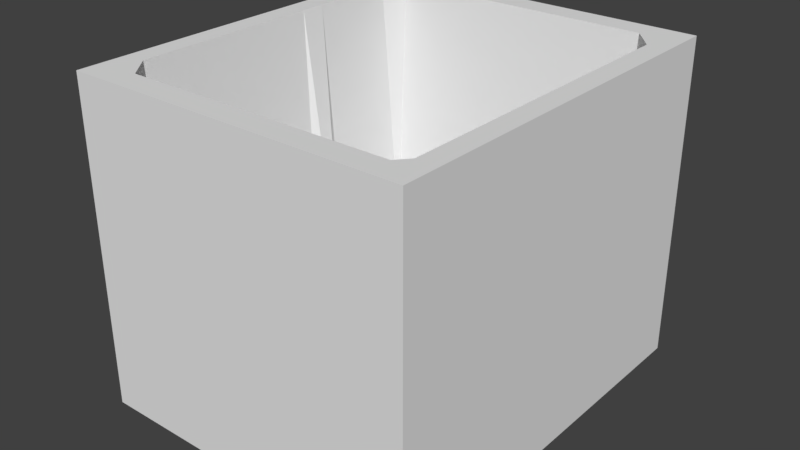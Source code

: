 # Source: Map.blend  (saved by Blender 2.78.0; exported with 4.5.12 LTS)
import bpy
from mathutils import Matrix  # noqa: F401  (used for matrix-valued properties, if any)

bpy.ops.wm.read_factory_settings(use_empty=True)
scene = bpy.context.scene
scene.name = 'Scene'

# ---- collections
col_collection_1 = bpy.data.collections.new('Collection 1'); scene.collection.children.link(col_collection_1)

# ---- materials (node trees are filled in below, after node groups)
mat_material = bpy.data.materials.new('Material')
mat_material.alpha_threshold = 0.0
mat_material.use_transparent_shadow = False
mat_material.roughness = 0.5
mat_material.line_color = (0.0, 0.0, 0.0, 1.0)

# ---- material node trees

# ---- world
world_world = bpy.data.worlds.new('World'); scene.world = world_world
world_world.color = (0.05088, 0.05088, 0.05088)
world_world.use_sun_shadow = False
world_world.sun_shadow_jitter_overblur = 0.0
world_world.cycles.sampling_method = 'MANUAL'

# ---- meshes
me_cube = bpy.data.meshes.new('Cube')
me_cube.from_pydata([(1.0, 1.0, -1.0), (1.0, -1.0, -1.0), (-1.0, -1.0, -1.0), (-1.0, 1.0, -1.0), (1.0, 1.0, 10.35), (1.0, -1.0, 10.35), (-1.0, -1.0, 10.35), (-1.0, 1.0, 10.35), (1.0, -6.557e-07, 10.35), (2.384e-07, 1.0, 10.35), (-5.364e-07, -1.0, 10.35), (-1.0, 1.788e-07, 10.35), (-1.49e-07, -2.384e-07, 1.0), (1.0, -0.5, 10.35), (-0.5, 1.0, 10.35), (-0.5, -1.0, 10.35), (-1.0, 0.5, 10.35), (1.0, 0.5, 10.35), (0.5, 1.0, 10.35), (0.5, -1.0, 10.35), (-1.0, -0.5, 10.35), (-3.427e-07, -0.5, 1.0), (4.47e-08, 0.5, 1.0), (0.5, -4.47e-07, 4.09), (-0.5, -2.98e-08, 1.0), (-0.5, 0.5, 1.0), (0.5, 0.5, 1.0), (0.5, -0.5, 1.0), (-0.5, -0.5, 1.0), (1.0, -0.75, 10.35), (-0.75, 1.0, 10.35), (-0.75, -1.0, 10.35), (-1.0, 0.75, 10.35), (1.0, 0.25, 10.35), (0.25, 1.0, 10.35), (0.25, -1.0, 10.35), (-1.0, -0.25, 10.35), (-4.396e-07, -0.75, 1.0), (-5.215e-08, 0.25, 1.0), (0.75, -5.513e-07, 1.0), (-0.25, -1.341e-07, 4.786), (1.0, -0.25, 10.35), (-0.25, 1.0, 10.35), (-0.25, -1.0, 10.35), (-1.0, 0.25, 10.35), (1.0, 0.75, 10.35), (0.75, 1.0, 10.35), (0.75, -1.0, 10.35), (-1.0, -0.75, 10.35), (-2.459e-07, -0.25, 1.0), (1.416e-07, 0.75, 1.0), (0.25, -3.427e-07, 4.09), (-0.75, 7.451e-08, 1.0), (-0.5, 0.25, 4.787), (-0.5, 0.75, 1.0), (-0.25, 0.5, 1.0), (-0.75, 0.5, 1.0), (0.5, 0.25, 4.09), (0.5, 0.75, 1.0), (0.75, 0.5, 1.0), (0.25, 0.5, 1.0), (0.5, -0.75, 1.0), (0.5, -0.25, 1.0), (0.75, -0.5, 1.0), (0.25, -0.5, 1.0), (-0.5, -0.75, 1.0), (-0.5, -0.25, 1.0), (-0.25, -0.5, 1.0), (-0.75, -0.5, 1.0), (-0.75, -0.25, 1.0), (-0.25, -0.25, 4.786), (-0.25, -0.75, 1.0), (0.25, -0.25, 1.0), (0.75, -0.25, 1.0), (0.75, -0.75, 1.0), (0.25, 0.75, 1.0), (0.75, 0.75, 1.0), (0.75, 0.25, 1.0), (-0.75, 0.75, 1.0), (-0.25, 0.75, 1.0), (-0.25, 0.25, 4.787), (-0.75, 0.25, 4.787), (0.25, 0.25, 3.109), (0.25, -0.75, 1.0), (-0.75, -0.75, 1.0), (1.0, -0.875, 10.35), (-0.875, 1.0, 10.35), (-0.875, -1.0, 10.35), (-1.0, 0.875, 10.35), (1.0, 0.125, 10.35), (0.125, 1.0, 10.35), (0.125, -1.0, 10.35), (-1.0, -0.125, 10.35), (-4.88e-07, -0.875, 10.35), (-1.006e-07, 0.125, 1.0), (0.875, -6.035e-07, 10.35), (-0.125, -1.863e-07, 1.816), (1.0, -0.375, 10.35), (-0.375, 1.0, 10.35), (-0.375, -1.0, 10.35), (-1.0, 0.375, 10.35), (1.0, 0.625, 10.35), (0.625, 1.0, 10.35), (0.625, -1.0, 10.35), (-1.0, -0.625, 10.35), (-2.943e-07, -0.375, 1.0), (9.313e-08, 0.625, 1.0), (0.375, 0.02953, 3.034), (-0.625, 2.235e-08, 1.0), (-0.5, 0.125, 1.0), (-0.5, 0.625, 1.0), (-0.125, 0.5, 1.0), (-0.625, 0.5, 1.0), (0.5, 0.125, 4.09), (0.5, 0.625, 1.0), (0.875, 0.5, 10.35), (0.375, 0.5, 1.0), (0.5, -0.875, 10.35), (0.5, -0.375, 1.0), (0.875, -0.5, 10.35), (0.375, -0.5, 1.0), (-0.5, -0.875, 10.35), (-0.5, -0.375, 1.0), (-0.125, -0.5, 1.0), (-0.625, -0.5, 1.0), (1.0, -0.625, 10.35), (-0.625, 1.0, 10.35), (-0.625, -1.0, 10.35), (-1.0, 0.625, 10.35), (1.0, 0.375, 10.35), (0.375, 1.0, 10.35), (0.375, -1.0, 10.35), (-1.0, -0.375, 10.35), (-3.912e-07, -0.625, 1.0), (-3.725e-09, 0.375, 1.0), (0.625, -4.992e-07, 1.0), (-0.375, -8.196e-08, 1.0), (1.0, -0.125, 10.35), (-0.125, 1.0, 10.35), (-0.125, -1.0, 10.35), (-1.0, 0.125, 10.35), (1.0, 0.875, 10.35), (0.875, 1.0, 10.35), (0.875, -1.0, 10.35), (-1.0, -0.875, 10.35), (-1.974e-07, -0.125, 1.0), (1.9e-07, 0.875, 10.35), (0.125, -2.906e-07, 1.0), (-0.875, 1.267e-07, 10.35), (-0.5, 0.375, 1.0), (-0.5, 0.875, 10.35), (-0.375, 0.5, 1.0), (-0.875, 0.5, 10.35), (0.5, 0.375, 4.1), (0.5, 0.875, 10.35), (0.625, 0.5, 1.0), (0.125, 0.5, 1.0), (0.5, -0.625, 1.0), (0.5, -0.125, 4.09), (0.625, -0.5, 1.0), (0.125, -0.5, 1.0), (-0.5, -0.625, 1.0), (-0.5, -0.125, 1.0), (-0.375, -0.5, 1.0), (-0.875, -0.5, 10.35), (-0.75, -0.375, 1.0), (-0.75, -0.125, 1.0), (-0.625, -0.25, 1.0), (-0.875, -0.25, 10.35), (-0.25, -0.375, 1.0), (-0.25, -0.125, 4.786), (-0.125, -0.25, 1.0), (-0.375, -0.25, 1.0), (-0.25, -0.875, 10.35), (-0.25, -0.625, 1.0), (-0.125, -0.75, 1.0), (-0.375, -0.75, 1.0), (0.25, -0.375, 1.0), (0.25, -0.125, 4.09), (0.375, -0.25, 1.0), (0.125, -0.25, 1.0), (0.75, -0.375, 1.0), (0.75, -0.125, 1.0), (0.875, -0.25, 10.35), (0.625, -0.25, 1.0), (0.75, -0.875, 10.35), (0.75, -0.625, 1.0), (0.875, -0.75, 10.35), (0.625, -0.75, 1.0), (0.25, 0.625, 1.0), (0.25, 0.875, 10.35), (0.375, 0.75, 1.0), (0.125, 0.75, 1.0), (0.75, 0.625, 1.0), (0.75, 0.875, 10.35), (0.875, 0.75, 10.35), (0.625, 0.75, 1.0), (0.75, 0.125, 1.0), (0.75, 0.375, 1.0), (0.875, 0.25, 10.35), (0.625, 0.25, 1.0), (-0.75, 0.625, 1.0), (-0.75, 0.875, 10.35), (-0.625, 0.75, 1.0), (-0.875, 0.75, 10.35), (-0.25, 0.625, 1.0), (-0.25, 0.875, 10.35), (-0.125, 0.75, 1.0), (-0.375, 0.75, 1.0), (-0.25, 0.125, 4.786), (-0.25, 0.375, 1.0), (-0.125, 0.25, 1.816), (-0.375, 0.25, 4.787), (-0.75, 0.125, 1.0), (-0.75, 0.375, 1.0), (-0.625, 0.25, 4.787), (-0.875, 0.25, 10.35), (0.25, 0.125, 3.109), (0.25, 0.375, 4.1), (0.375, 0.25, 3.071), (0.125, 0.25, 1.0), (0.25, -0.875, 10.35), (0.25, -0.625, 1.0), (0.375, -0.75, 1.0), (0.125, -0.75, 1.0), (-0.75, -0.875, 10.35), (-0.75, -0.625, 1.0), (-0.625, -0.75, 1.0), (-0.875, -0.75, 10.35), (-0.875, -0.625, 10.35), (-0.625, -0.625, 1.0), (-0.625, -0.875, 10.35), (0.125, -0.625, 1.0), (0.375, -0.625, 1.0), (0.375, -0.875, 10.35), (0.125, 0.375, 1.0), (0.375, 0.375, 4.1), (0.375, 0.1609, 3.025), (-0.875, 0.375, 10.35), (-0.625, 0.375, 1.0), (-0.625, 0.125, 1.0), (-0.375, 0.375, 1.0), (-0.125, 0.375, 1.0), (-0.125, 0.125, 1.816), (-0.375, 0.875, 10.35), (-0.125, 0.875, 10.35), (-0.125, 0.625, 1.0), (-0.875, 0.875, 10.35), (-0.625, 0.875, 10.35), (-0.625, 0.625, 1.0), (0.625, 0.375, 1.0), (0.875, 0.375, 10.35), (0.875, 0.125, 10.35), (0.625, 0.875, 10.35), (0.875, 0.875, 10.35), (0.875, 0.625, 10.35), (0.125, 0.875, 10.35), (0.375, 0.875, 10.35), (0.375, 0.625, 1.0), (0.625, -0.625, 1.0), (0.875, -0.625, 10.35), (0.875, -0.875, 10.35), (0.625, -0.125, 1.0), (0.875, -0.125, 10.35), (0.875, -0.375, 10.35), (0.125, -0.125, 1.0), (0.375, -0.4565, 0.9736), (0.375, -0.375, 1.0), (-0.375, -0.625, 1.0), (-0.125, -0.625, 1.0), (-0.125, -0.875, 10.35), (-0.375, -0.125, 1.0), (-0.125, -0.125, 1.816), (-0.125, -0.375, 1.0), (-0.875, -0.125, 10.35), (-0.625, -0.125, 1.0), (-0.625, -0.375, 1.0), (-0.875, -0.375, 10.35), (-0.375, -0.375, 1.0), (-0.375, -0.875, 10.35), (0.125, -0.375, 1.0), (0.625, -0.375, 1.0), (0.625, -0.875, 10.35), (0.125, 0.625, 1.0), (0.625, 0.625, 1.0), (0.625, 0.125, 1.0), (-0.875, 0.625, 10.35), (-0.375, 0.625, 1.0), (-0.375, 0.125, 1.0), (-0.875, 0.125, 10.35), (0.125, 0.125, 1.0), (0.125, -0.875, 10.35), (-0.875, -0.875, 10.35), (1.0, -0.9375, 10.35), (-0.9375, 1.0, 10.35), (-0.9375, -1.0, 10.35), (-1.0, 0.9375, 10.35), (1.0, 0.0625, 10.35), (0.0625, 1.0, 10.35), (0.0625, -1.0, 10.35), (-1.0, -0.0625, 10.35), (-5.122e-07, -0.9375, 10.35), (0.9375, -6.296e-07, 10.35), (1.0, -0.4375, 10.35), (-0.4375, 1.0, 10.35), (-0.4375, -1.0, 10.35), (-1.0, 0.4375, 10.35), (1.0, 0.5625, 10.35), (0.5625, 1.0, 10.35), (0.5625, -1.0, 10.35), (-1.0, -0.5625, 10.35), (0.9375, 0.5, 10.35), (0.5, -0.9375, 10.35), (0.9375, -0.5, 10.35), (-0.5, -0.9375, 10.35), (1.0, -0.6875, 10.35), (-0.6875, 1.0, 10.35), (-0.6875, -1.0, 10.35), (-1.0, 0.6875, 10.35), (1.0, 0.3125, 10.35), (0.3125, 1.0, 10.35), (0.3125, -1.0, 10.35), (-1.0, -0.3125, 10.35), (1.0, -0.1875, 10.35), (-0.1875, 1.0, 10.35), (-0.1875, -1.0, 10.35), (-1.0, 0.1875, 10.35), (1.0, 0.8125, 10.35), (0.8125, 1.0, 10.35), (0.8125, -1.0, 10.35), (-1.0, -0.8125, 10.35), (-0.25, -0.9375, 10.35), (0.9375, -0.25, 10.35), (0.75, -0.9375, 10.35), (0.9375, -0.75, 10.35), (0.9375, 0.75, 10.35), (0.9375, 0.25, 10.35), (0.25, -0.9375, 10.35), (-0.75, -0.9375, 10.35), (1.0, -0.8125, 10.35), (-0.8125, 1.0, 10.35), (-0.8125, -1.0, 10.35), (-1.0, 0.8125, 10.35), (1.0, 0.1875, 10.35), (0.1875, 1.0, 10.35), (0.1875, -1.0, 10.35), (-1.0, -0.1875, 10.35), (1.0, -0.3125, 10.35), (-0.3125, 1.0, 10.35), (-0.3125, -1.0, 10.35), (-1.0, 0.3125, 10.35), (1.0, 0.6875, 10.35), (0.6875, 1.0, 10.35), (0.6875, -1.0, 10.35), (-1.0, -0.6875, 10.35), (1.0, -0.5625, 10.35), (-0.5625, 1.0, 10.35), (-0.5625, -1.0, 10.35), (-1.0, 0.5625, 10.35), (1.0, 0.4375, 10.35), (0.4375, 1.0, 10.35), (0.4375, -1.0, 10.35), (-1.0, -0.4375, 10.35), (1.0, -0.0625, 10.35), (-0.0625, 1.0, 10.35), (-0.0625, -1.0, 10.35), (-1.0, 0.0625, 10.35), (1.0, 0.9375, 10.35), (0.9375, 1.0, 10.35), (0.9375, -1.0, 10.35), (-1.0, -0.9375, 10.35), (2.142e-07, 0.9375, 10.35), (-0.9375, 1.527e-07, 10.35), (-0.5, 0.9375, 10.35), (-0.9375, 0.5, 10.35), (0.5, 0.9375, 10.35), (-0.9375, -0.5, 10.35), (-0.9375, -0.25, 10.35), (0.25, 0.9375, 10.35), (0.75, 0.9375, 10.35), (-0.75, 0.9375, 10.35), (-0.9375, 0.75, 10.35), (-0.25, 0.9375, 10.35), (-0.9375, 0.25, 10.35), (-0.9375, -0.75, 10.35), (-0.875, -0.6875, 10.35), (-0.875, -0.5625, 10.35), (-0.9375, -0.625, 10.35), (-0.625, -0.9375, 10.35), (-0.5625, -0.875, 10.35), (-0.6875, -0.875, 10.35), (0.375, -0.9375, 10.35), (0.4375, -0.875, 10.35), (0.3125, -0.875, 10.35), (-0.875, 0.3125, 10.35), (-0.875, 0.4375, 10.35), (-0.9375, 0.375, 10.35), (-0.375, 0.9375, 10.35), (-0.3125, 0.875, 10.35), (-0.4375, 0.875, 10.35), (-0.125, 0.9375, 10.35), (-0.0625, 0.875, 10.35), (-0.1875, 0.875, 10.35), (-0.875, 0.8125, 10.35), (-0.875, 0.9375, 10.35), (-0.8125, 0.875, 10.35), (-0.9375, 0.875, 10.35), (-0.625, 0.9375, 10.35), (-0.5625, 0.875, 10.35), (-0.6875, 0.875, 10.35), (0.875, 0.3125, 10.35), (0.875, 0.4375, 10.35), (0.9375, 0.375, 10.35), (0.875, 0.0625, 10.35), (0.875, 0.1875, 10.35), (0.9375, 0.125, 10.35), (0.625, 0.9375, 10.35), (0.6875, 0.875, 10.35), (0.5625, 0.875, 10.35), (0.875, 0.8125, 10.35), (0.875, 0.9375, 10.35), (0.9375, 0.875, 10.35), (0.8125, 0.875, 10.35), (0.875, 0.5625, 10.35), (0.875, 0.6875, 10.35), (0.9375, 0.625, 10.35), (0.125, 0.9375, 10.35), (0.1875, 0.875, 10.35), (0.0625, 0.875, 10.35), (0.375, 0.9375, 10.35), (0.4375, 0.875, 10.35), (0.3125, 0.875, 10.35), (0.875, -0.6875, 10.35), (0.875, -0.5625, 10.35), (0.9375, -0.625, 10.35), (0.875, -0.9375, 10.35), (0.875, -0.8125, 10.35), (0.9375, -0.875, 10.35), (0.8125, -0.875, 10.35), (0.875, -0.1875, 10.35), (0.875, -0.0625, 10.35), (0.9375, -0.125, 10.35), (0.875, -0.4375, 10.35), (0.875, -0.3125, 10.35), (0.9375, -0.375, 10.35), (-0.125, -0.9375, 10.35), (-0.0625, -0.875, 10.35), (-0.1875, -0.875, 10.35), (-0.875, -0.1875, 10.35), (-0.875, -0.0625, 10.35), (-0.9375, -0.125, 10.35), (-0.875, -0.4375, 10.35), (-0.875, -0.3125, 10.35), (-0.9375, -0.375, 10.35), (-0.375, -0.9375, 10.35), (-0.3125, -0.875, 10.35), (-0.4375, -0.875, 10.35), (0.625, -0.9375, 10.35), (0.6875, -0.875, 10.35), (0.5625, -0.875, 10.35), (-0.875, 0.5625, 10.35), (-0.875, 0.6875, 10.35), (-0.9375, 0.625, 10.35), (-0.875, 0.0625, 10.35), (-0.875, 0.1875, 10.35), (-0.9375, 0.125, 10.35), (0.125, -0.9375, 10.35), (0.1875, -0.875, 10.35), (0.0625, -0.875, 10.35), (-0.875, -0.9375, 10.35), (-0.875, -0.8125, 10.35), (-0.8125, -0.875, 10.35), (-0.9375, -0.875, 10.35), (-0.9375, -0.8125, 10.35), (-0.8125, -0.9375, 10.35), (0.1875, -0.9375, 10.35), (-0.9375, 0.1875, 10.35), (-0.9375, 0.6875, 10.35), (0.6875, -0.9375, 10.35), (-0.3125, -0.9375, 10.35), (-0.9375, -0.3125, 10.35), (-0.9375, -0.0625, 10.35), (-0.0625, -0.9375, 10.35), (0.9375, -0.3125, 10.35), (0.9375, -0.4375, 10.35), (0.9375, -0.0625, 10.35), (0.9375, -0.1875, 10.35), (0.9375, -0.8125, 10.35), (0.9375, -0.9375, 10.35), (0.9375, -0.5625, 10.35), (0.9375, -0.6875, 10.35), (0.3125, 0.9375, 10.35), (0.4375, 0.9375, 10.35), (0.0625, 0.9375, 10.35), (0.1875, 0.9375, 10.35), (0.9375, 0.6875, 10.35), (0.9375, 0.5625, 10.35), (0.8125, 0.9375, 10.35), (0.9375, 0.9375, 10.35), (0.9375, 0.8125, 10.35), (0.5625, 0.9375, 10.35), (0.6875, 0.9375, 10.35), (0.9375, 0.1875, 10.35), (0.9375, 0.0625, 10.35), (0.9375, 0.4375, 10.35), (0.9375, 0.3125, 10.35), (-0.6875, 0.9375, 10.35), (-0.5625, 0.9375, 10.35), (-0.9375, 0.9375, 10.35), (-0.8125, 0.9375, 10.35), (-0.1875, 0.9375, 10.35), (-0.0625, 0.9375, 10.35), (-0.4375, 0.9375, 10.35), (-0.3125, 0.9375, 10.35), (-0.9375, 0.4375, 10.35), (0.4375, -0.9375, 10.35), (-0.5625, -0.9375, 10.35), (-0.9375, -0.5625, 10.35), (-0.9375, -0.6875, 10.35), (-0.6875, -0.9375, 10.35), (0.3125, -0.9375, 10.35), (-0.9375, 0.3125, 10.35), (-0.9375, 0.8125, 10.35), (0.8125, -0.9375, 10.35), (-0.1875, -0.9375, 10.35), (-0.9375, -0.1875, 10.35), (-0.9375, -0.4375, 10.35), (-0.4375, -0.9375, 10.35), (0.5625, -0.9375, 10.35), (-0.9375, 0.5625, 10.35), (-0.9375, 0.0625, 10.35), (0.0625, -0.9375, 10.35), (-0.9375, -0.9375, 10.35), (-1.248e-07, 0.0625, 1.0), (-0.0625, -2.123e-07, 1.816), (-3.185e-07, -0.4375, 1.0), (6.892e-08, 0.5625, 1.0), (0.4375, 0.02953, 3.034), (-0.5625, -3.725e-09, 1.0), (-0.5, 0.0625, 1.0), (-0.5, 0.5625, 1.0), (-0.0625, 0.5, 1.0), (-0.5625, 0.5, 1.0), (0.5, 0.0625, 4.09), (0.5, 0.5625, 1.0), (0.4375, 0.5, 1.0), (0.5, -0.4375, 1.0), (0.4375, -0.5, 1.0), (-0.5, -0.4375, 1.0), (-0.0625, -0.5, 1.0), (-0.5625, -0.5, 1.0), (-4.154e-07, -0.6875, 1.0), (-2.794e-08, 0.3125, 1.0), (0.6875, -5.253e-07, 1.0), (-0.3125, -1.08e-07, 4.786), (-2.217e-07, -0.1875, 1.0), (0.1875, -3.166e-07, 4.09), (-0.5, 0.3125, 1.0), (-0.3125, 0.5, 1.0), (0.5, 0.3125, 4.1), (0.6875, 0.5, 1.0), (0.1875, 0.5, 1.0), (0.5, -0.6875, 1.0), (0.5, -0.1875, 1.0), (0.6875, -0.5, 1.0), (0.1875, -0.5, 1.0), (-0.5, -0.6875, 1.0), (-0.5, -0.1875, 1.0), (-0.3125, -0.5, 1.0), (-0.75, -0.4375, 1.0), (-0.75, -0.1875, 1.0), (-0.5625, -0.25, 1.0), (-0.25, -0.4375, 1.0), (-0.25, -0.1875, 4.786), (-0.0625, -0.25, 1.0), (-0.3125, -0.25, 4.786), (-0.25, -0.6875, 1.0), (-0.0625, -0.75, 1.0), (-0.3125, -0.75, 1.0), (0.25, -0.4375, 1.0), (0.25, -0.1875, 1.0), (0.4375, -0.25, 1.0), (0.1875, -0.25, 1.0), (0.75, -0.4375, 1.0), (0.75, -0.1875, 1.0), (0.6875, -0.25, 1.0), (0.75, -0.6875, 1.0), (0.6875, -0.75, 1.0), (0.25, 0.5625, 1.0), (0.4375, 0.75, 1.0), (0.1875, 0.75, 1.0), (0.75, 0.5625, 1.0), (0.6875, 0.75, 1.0), (0.75, 0.0625, 1.0), (0.75, 0.3125, 1.0), (0.6875, 0.25, 1.0), (-0.75, 0.5625, 1.0), (-0.5625, 0.75, 1.0), (-0.25, 0.5625, 1.0), (-0.0625, 0.75, 1.0), (-0.3125, 0.75, 1.0), (-0.25, 0.0625, 4.786), (-0.25, 0.3125, 1.0), (-0.0625, 0.25, 1.816), (-0.3125, 0.25, 4.787), (-0.75, 0.0625, 1.0), (-0.75, 0.3125, 1.0), (-0.5625, 0.25, 4.787), (0.25, 0.0625, 4.09), (0.25, 0.3125, 3.119), (0.4375, 0.25, 3.071), (0.1875, 0.25, 3.109), (0.25, -0.6875, 1.0), (0.4375, -0.75, 1.0), (0.1875, -0.75, 1.0), (-0.75, -0.6875, 1.0), (-0.5625, -0.75, 1.0), (-7.637e-08, 0.1875, 1.0), (-0.1875, -1.602e-07, 2.791), (-2.701e-07, -0.3125, 1.0), (1.173e-07, 0.6875, 1.0), (0.3125, 0.02953, 3.034), (-0.6875, 4.843e-08, 1.0), (-0.5, 0.1875, 4.787), (-0.5, 0.6875, 1.0), (-0.1875, 0.5, 1.0), (-0.6875, 0.5, 1.0), (0.5, 0.1875, 4.09), (0.5, 0.6875, 1.0), (0.3125, 0.5, 1.0), (0.5, -0.3125, 1.0), (0.3125, -0.5, 1.0), (-0.5, -0.3125, 1.0), (-0.1875, -0.5, 1.0), (-0.6875, -0.5, 1.0), (-3.669e-07, -0.5625, 1.0), (2.049e-08, 0.4375, 1.0), (0.5625, -4.731e-07, 4.09), (-0.4375, -5.588e-08, 1.0), (-1.732e-07, -0.0625, 1.0), (0.0625, -2.645e-07, 1.0), (-0.5, 0.4375, 1.0), (-0.4375, 0.5, 1.0), (0.5, 0.4375, 1.0), (0.5625, 0.5, 1.0), (0.0625, 0.5, 1.0), (0.5, -0.5625, 1.0), (0.5, -0.0625, 4.09), (0.5625, -0.5, 1.0), (0.0625, -0.5, 1.0), (-0.5, -0.5625, 1.0), (-0.5, -0.0625, 1.0), (-0.4375, -0.5, 1.0), (-0.75, -0.3125, 1.0), (-0.75, -0.0625, 1.0), (-0.6875, -0.25, 1.0), (-0.25, -0.3125, 4.786), (-0.25, -0.0625, 4.786), (-0.1875, -0.25, 1.0), (-0.4375, -0.25, 1.0), (-0.25, -0.5625, 1.0), (-0.1875, -0.75, 1.0), (-0.4375, -0.75, 1.0), (0.25, -0.3125, 1.0), (0.25, -0.0625, 4.09), (0.3125, -0.25, 1.0), (0.0625, -0.25, 1.0), (0.75, -0.3125, 1.0), (0.75, -0.0625, 1.0), (0.5625, -0.25, 1.0), (0.75, -0.5625, 1.0), (0.5625, -0.75, 1.0), (0.25, 0.6875, 1.0), (0.3125, 0.75, 1.0), (0.0625, 0.75, 1.0), (0.75, 0.6875, 1.0), (0.5625, 0.75, 1.0), (0.75, 0.1875, 1.0), (0.75, 0.4375, 1.0), (0.5625, 0.25, 4.09), (-0.75, 0.6875, 1.0), (-0.6875, 0.75, 1.0), (-0.25, 0.6875, 1.0), (-0.1875, 0.75, 1.0), (-0.4375, 0.75, 1.0), (-0.25, 0.1875, 4.787), (-0.25, 0.4375, 1.0), (-0.1875, 0.25, 2.791), (-0.4375, 0.25, 4.787), (-0.75, 0.1875, 4.787), (-0.75, 0.4375, 1.0), (-0.6875, 0.25, 4.787), (0.25, 0.1875, 3.109), (0.25, 0.4375, 1.0), (0.3125, 0.25, 3.071), (0.0625, 0.25, 1.0), (0.25, -0.5625, 1.0), (0.3125, -0.75, 1.0), (0.0625, -0.75, 1.0), (-0.75, -0.5625, 1.0), (-0.6875, -0.75, 1.0), (-0.625, -0.6875, 1.0), (-0.625, -0.5625, 1.0), (-0.5625, -0.625, 1.0), (-0.6875, -0.625, 1.0), (0.125, -0.6875, 1.0), (0.125, -0.5625, 1.0), (0.1875, -0.625, 1.0), (0.0625, -0.625, 1.0), (0.375, -0.6875, 1.0), (0.375, -0.5625, 1.0), (0.4375, -0.625, 1.0), (0.3125, -0.625, 1.0), (0.125, 0.3125, 1.0), (0.125, 0.4375, 1.0), (0.1875, 0.375, 4.1), (0.0625, 0.375, 1.0), (0.375, 0.3125, 3.081), (0.375, 0.4375, 1.0), (0.4375, 0.375, 4.1), (0.3125, 0.375, 4.1), (0.375, 0.08879, 2.894), (0.375, 0.1875, 3.087), (0.4375, 0.1609, 3.025), (0.3125, 0.1602, 3.01), (-0.625, 0.3125, 1.0), (-0.625, 0.4375, 1.0), (-0.5625, 0.375, 1.0), (-0.6875, 0.375, 1.0), (-0.625, 0.0625, 1.0), (-0.625, 0.1875, 4.787), (-0.5625, 0.125, 1.0), (-0.6875, 0.125, 1.0), (-0.375, 0.3125, 1.0), (-0.375, 0.4375, 1.0), (-0.3125, 0.375, 1.0), (-0.4375, 0.375, 1.0), (-0.125, 0.3125, 1.0), (-0.125, 0.4375, 1.0), (-0.0625, 0.375, 1.0), (-0.1875, 0.375, 1.0), (-0.125, 0.0625, 1.816), (-0.125, 0.1875, 1.816), (-0.0625, 0.125, 1.816), (-0.1875, 0.125, 2.791), (-0.125, 0.5625, 1.0), (-0.125, 0.6875, 1.0), (-0.0625, 0.625, 1.0), (-0.1875, 0.625, 1.0), (-0.625, 0.5625, 1.0), (-0.625, 0.6875, 1.0), (-0.5625, 0.625, 1.0), (-0.6875, 0.625, 1.0), (0.625, 0.3125, 1.0), (0.625, 0.4375, 1.0), (0.6875, 0.375, 1.0), (0.5625, 0.375, 4.1), (0.375, 0.5625, 1.0), (0.375, 0.6875, 1.0), (0.4375, 0.625, 1.0), (0.3125, 0.625, 1.0), (0.625, -0.6875, 1.0), (0.625, -0.5625, 1.0), (0.6875, -0.625, 1.0), (0.5625, -0.625, 1.0), (0.625, -0.1875, 1.0), (0.625, -0.0625, 1.0), (0.6875, -0.125, 1.0), (0.5625, -0.125, 4.09), (0.125, -0.1875, 1.0), (0.125, -0.0625, 1.0), (0.1875, -0.125, 4.09), (0.0625, -0.125, 1.0), (0.375, -0.1875, 1.0), (0.375, -0.4855, 0.95), (0.4375, -0.4565, 0.9736), (0.3125, -0.4565, 0.9736), (0.375, -0.4375, 1.0), (0.375, -0.3125, 1.0), (0.4375, -0.375, 1.0), (0.3125, -0.375, 1.0), (-0.375, -0.6875, 1.0), (-0.375, -0.5625, 1.0), (-0.3125, -0.625, 1.0), (-0.4375, -0.625, 1.0), (-0.125, -0.6875, 1.0), (-0.125, -0.5625, 1.0), (-0.0625, -0.625, 1.0), (-0.1875, -0.625, 1.0), (-0.375, -0.1875, 1.0), (-0.375, -0.0625, 1.0), (-0.3125, -0.125, 4.786), (-0.4375, -0.125, 1.0), (-0.125, -0.1875, 1.816), (-0.125, -0.0625, 1.816), (-0.0625, -0.125, 1.816), (-0.1875, -0.125, 2.791), (-0.125, -0.4375, 1.0), (-0.125, -0.3125, 1.0), (-0.0625, -0.375, 1.0), (-0.1875, -0.375, 1.0), (-0.625, -0.1875, 1.0), (-0.625, -0.0625, 1.0), (-0.5625, -0.125, 1.0), (-0.6875, -0.125, 1.0), (-0.625, -0.4375, 1.0), (-0.625, -0.3125, 1.0), (-0.5625, -0.375, 1.0), (-0.6875, -0.375, 1.0), (-0.375, -0.4375, 1.0), (-0.375, -0.3125, 1.0), (-0.3125, -0.375, 1.0), (-0.4375, -0.375, 1.0), (0.125, -0.4375, 1.0), (0.125, -0.3125, 1.0), (0.1875, -0.375, 1.0), (0.0625, -0.375, 1.0), (0.625, -0.4375, 1.0), (0.625, -0.3125, 1.0), (0.6875, -0.375, 1.0), (0.5625, -0.375, 1.0), (0.125, 0.5625, 1.0), (0.125, 0.6875, 1.0), (0.1875, 0.625, 1.0), (0.0625, 0.625, 1.0), (0.625, 0.5625, 1.0), (0.625, 0.6875, 1.0), (0.6875, 0.625, 1.0), (0.5625, 0.625, 1.0), (0.625, 0.0625, 1.0), (0.625, 0.1875, 1.0), (0.6875, 0.125, 1.0), (0.5625, 0.125, 4.09), (-0.375, 0.5625, 1.0), (-0.375, 0.6875, 1.0), (-0.3125, 0.625, 1.0), (-0.4375, 0.625, 1.0), (-0.375, 0.0625, 1.0), (-0.375, 0.1875, 4.787), (-0.3125, 0.125, 4.786), (-0.4375, 0.125, 1.0), (0.125, 0.0625, 1.0), (0.125, 0.1875, 1.0), (0.1875, 0.125, 3.109), (0.0625, 0.125, 1.0), (0.0625, 0.1875, 1.0), (0.1875, 0.1875, 3.109), (0.1875, 0.0625, 4.09), (-0.4375, 0.1875, 4.787), (-0.3125, 0.1875, 4.787), (-0.3125, 0.0625, 4.786), (-0.4375, 0.6875, 1.0), (-0.3125, 0.6875, 1.0), (-0.3125, 0.5625, 1.0), (0.5625, 0.1875, 4.09), (0.6875, 0.1875, 1.0), (0.6875, 0.0625, 1.0), (0.5625, 0.6875, 1.0), (0.6875, 0.6875, 1.0), (0.6875, 0.5625, 1.0), (0.0625, 0.6875, 1.0), (0.1875, 0.6875, 1.0), (0.1875, 0.5625, 1.0), (0.5625, -0.3125, 1.0), (0.6875, -0.3125, 1.0), (0.6875, -0.4375, 1.0), (0.0625, -0.3125, 1.0), (0.1875, -0.3125, 1.0), (0.1875, -0.4375, 1.0), (-0.4375, -0.3125, 1.0), (-0.3125, -0.3125, 4.786), (-0.3125, -0.4375, 1.0), (-0.6875, -0.3125, 1.0), (-0.5625, -0.3125, 1.0), (-0.5625, -0.4375, 1.0), (-0.6875, -0.0625, 1.0), (-0.5625, -0.0625, 1.0), (-0.5625, -0.1875, 1.0), (-0.1875, -0.3125, 1.0), (-0.0625, -0.3125, 1.0), (-0.0625, -0.4375, 1.0), (-0.1875, -0.0625, 2.791), (-0.0625, -0.0625, 1.816), (-0.0625, -0.1875, 1.816), (-0.4375, -0.0625, 1.0), (-0.3125, -0.0625, 4.786), (-0.3125, -0.1875, 4.786), (-0.1875, -0.5625, 1.0), (-0.0625, -0.5625, 1.0), (-0.0625, -0.6875, 1.0), (-0.4375, -0.5625, 1.0), (-0.3125, -0.5625, 1.0), (-0.3125, -0.6875, 1.0), (0.3125, -0.3125, 1.0), (0.4375, -0.3125, 1.0), (0.4375, -0.4375, 1.0), (0.3125, -0.4855, 0.95), (0.4375, -0.4855, 0.95), (0.4375, -0.1875, 1.0), (0.0625, -0.0625, 1.0), (0.1875, -0.0625, 4.09), (0.1875, -0.1875, 1.0), (0.5625, -0.0625, 4.09), (0.6875, -0.0625, 1.0), (0.6875, -0.1875, 1.0), (0.5625, -0.5625, 1.0), (0.6875, -0.5625, 1.0), (0.6875, -0.6875, 1.0), (0.3125, 0.6875, 1.0), (0.4375, 0.6875, 1.0), (0.4375, 0.5625, 1.0), (0.5625, 0.4375, 1.0), (0.6875, 0.4375, 1.0), (0.6875, 0.3125, 1.0), (-0.6875, 0.6875, 1.0), (-0.5625, 0.6875, 1.0), (-0.5625, 0.5625, 1.0), (-0.1875, 0.6875, 1.0), (-0.0625, 0.6875, 1.0), (-0.0625, 0.5625, 1.0), (-0.1875, 0.1875, 2.791), (-0.0625, 0.1875, 1.816), (-0.0625, 0.0625, 1.816), (-0.1875, 0.4375, 1.0), (-0.0625, 0.4375, 1.0), (-0.0625, 0.3125, 1.0), (-0.4375, 0.4375, 1.0), (-0.3125, 0.4375, 1.0), (-0.3125, 0.3125, 1.0), (-0.6875, 0.1875, 4.787), (-0.5625, 0.1875, 4.787), (-0.5625, 0.0625, 1.0), (-0.6875, 0.4375, 1.0), (-0.5625, 0.4375, 1.0), (-0.5625, 0.3125, 1.0), (0.3125, 0.1875, 3.071), (0.4375, 0.1875, 3.087), (0.4375, 0.08879, 2.894), (0.3125, 0.4375, 1.0), (0.4375, 0.4375, 1.0), (0.4375, 0.3125, 3.081), (0.0625, 0.4375, 1.0), (0.1875, 0.4375, 1.0), (0.1875, 0.3125, 3.119), (0.3125, -0.5625, 1.0), (0.4375, -0.5625, 1.0), (0.4375, -0.6875, 1.0), (0.0625, -0.5625, 1.0), (0.1875, -0.5625, 1.0), (0.1875, -0.6875, 1.0), (-0.6875, -0.5625, 1.0), (-0.5625, -0.5625, 1.0), (-0.5625, -0.6875, 1.0), (-0.6875, -0.6875, 1.0), (0.0625, -0.6875, 1.0), (0.3125, -0.6875, 1.0), (0.0625, 0.3125, 1.0), (0.3125, 0.3125, 3.081), (0.3125, 0.08879, 2.894), (-0.6875, 0.3125, 1.0), (-0.6875, 0.0625, 1.0), (-0.4375, 0.3125, 1.0), (-0.1875, 0.3125, 1.0), (-0.1875, 0.0625, 2.791), (-0.1875, 0.5625, 1.0), (-0.6875, 0.5625, 1.0), (0.5625, 0.3125, 4.1), (0.3125, 0.5625, 1.0), (0.5625, -0.6875, 1.0), (0.5625, -0.1875, 1.0), (0.0625, -0.1875, 1.0), (0.3125, -0.1875, 1.0), (0.3125, -0.4375, 1.0), (-0.4375, -0.6875, 1.0), (-0.1875, -0.6875, 1.0), (-0.4375, -0.1875, 1.0), (-0.1875, -0.1875, 2.791), (-0.1875, -0.4375, 1.0), (-0.6875, -0.1875, 1.0), (-0.6875, -0.4375, 1.0), (-0.4375, -0.4375, 1.0), (0.0625, -0.4375, 1.0), (0.5625, -0.4375, 1.0), (0.0625, 0.5625, 1.0), (0.5625, 0.5625, 1.0), (0.5625, 0.0625, 4.09), (-0.4375, 0.5625, 1.0), (-0.4375, 0.0625, 1.0), (0.0625, 0.0625, 1.0), (-0.2358, 0.1972, 2.813), (-0.2358, 0.1972, 3.135), (-0.2358, 0.2781, 2.813), (-0.2358, 0.2781, 3.135), (0.1948, 0.1972, 2.813), (0.1948, 0.1972, 3.135), (0.1948, 0.2781, 2.813), (0.1948, 0.2781, 3.135)], [], [(0, 1, 2, 3), (532, 370, 6, 295), (0, 4, 367, 141, 327, 45, 351, 101, 307, 17, 359, 129, 319, 33, 343, 89, 297, 8, 363, 137, 323, 41, 347, 97, 303, 13, 355, 125, 315, 29, 339, 85, 293, 5, 1), (1, 5, 369, 143, 329, 47, 353, 103, 309, 19, 361, 131, 321, 35, 345, 91, 299, 10, 365, 139, 325, 43, 349, 99, 305, 15, 357, 127, 317, 31, 341, 87, 295, 6, 2), (2, 6, 370, 144, 330, 48, 354, 104, 310, 20, 362, 132, 322, 36, 346, 92, 300, 11, 366, 140, 326, 44, 350, 100, 306, 16, 358, 128, 318, 32, 342, 88, 296, 7, 3), (4, 0, 3, 7, 294, 86, 340, 30, 316, 126, 356, 14, 304, 98, 348, 42, 324, 138, 364, 9, 298, 90, 344, 34, 320, 130, 360, 18, 308, 102, 352, 46, 328, 142, 368), (531, 301, 10, 299), (988, 533, 12, 640), (530, 366, 11, 372), (987, 539, 24, 638), (986, 540, 25, 642), (529, 358, 16, 374), (985, 543, 23, 637), (984, 544, 26, 644), (983, 536, 22, 645), (528, 312, 19, 309), (982, 546, 27, 648), (981, 535, 21, 649), (527, 314, 15, 305), (980, 548, 28, 652), (526, 362, 20, 376), (979, 569, 68, 634), (978, 570, 69, 655), (525, 346, 36, 377), (977, 572, 67, 633), (976, 573, 70, 658), (975, 567, 66, 659), (524, 331, 43, 325), (974, 576, 71, 661), (973, 566, 65, 662), (972, 579, 64, 631), (971, 580, 72, 665), (970, 555, 49, 666), (264, 181, 583, 63, 119, 442), (263, 182, 584, 73, 183, 439), (969, 563, 62, 669), (523, 333, 47, 329), (260, 186, 586, 74, 187, 432), (968, 562, 61, 671), (967, 588, 60, 629), (257, 431, 190, 75, 673, 191), (256, 428, 146, 50, 674, 192), (255, 193, 591, 59, 115, 423), (422, 194, 76, 195, 419), (253, 418, 154, 58, 676, 196), (252, 197, 593, 39, 95, 413), (251, 198, 594, 77, 199, 410), (966, 559, 57, 679), (965, 596, 56, 626), (248, 409, 202, 78, 681, 203), (522, 342, 32, 381), (964, 598, 55, 625), (245, 402, 206, 79, 683, 207), (244, 399, 150, 54, 684, 208), (963, 601, 40, 618), (962, 602, 80, 687), (961, 557, 53, 688), (960, 605, 52, 622), (959, 606, 81, 691), (521, 350, 44, 383), (958, 608, 51, 621), (957, 609, 82, 694), (956, 552, 38, 695), (520, 337, 35, 321), (955, 612, 83, 697), (954, 551, 37, 698), (519, 338, 31, 317), (953, 615, 84, 700), (518, 354, 48, 384), (226, 229, 385, 228, 84, 615), (68, 164, 386, 229, 226, 699), (517, 310, 104, 387), (952, 701, 227, 616), (951, 702, 230, 703), (950, 699, 226, 704), (516, 388, 127, 357), (65, 616, 227, 231, 389, 121), (227, 700, 84, 225, 390, 231), (949, 705, 224, 614), (948, 706, 232, 707), (947, 635, 133, 708), (946, 709, 223, 613), (945, 710, 233, 711), (944, 696, 222, 712), (515, 391, 131, 361), (61, 613, 223, 234, 392, 117), (223, 697, 83, 221, 393, 234), (943, 713, 220, 611), (942, 714, 235, 715), (941, 636, 134, 716), (940, 717, 219, 610), (939, 718, 236, 719), (938, 693, 218, 720), (937, 721, 107, 537), (936, 722, 237, 723), (935, 692, 217, 724), (214, 238, 394, 216, 81, 606), (56, 152, 395, 238, 214, 690), (514, 306, 100, 396), (934, 725, 215, 607), (933, 726, 239, 727), (932, 690, 214, 728), (931, 729, 108, 538), (930, 730, 240, 731), (929, 689, 213, 732), (928, 733, 212, 604), (927, 734, 241, 735), (926, 641, 149, 736), (925, 737, 211, 603), (924, 738, 242, 739), (923, 686, 210, 740), (922, 741, 96, 534), (921, 742, 243, 743), (920, 685, 209, 744), (206, 398, 244, 208, 600, 79), (513, 397, 244, 398), (512, 373, 150, 399), (146, 401, 245, 207, 599, 50), (511, 400, 245, 401), (510, 382, 206, 402), (919, 745, 111, 541), (918, 746, 246, 747), (917, 682, 205, 748), (405, 247, 403), (509, 404, 247, 405), (508, 296, 88, 406), (150, 408, 248, 203, 597, 54), (507, 407, 248, 408), (506, 380, 202, 409), (916, 749, 112, 542), (915, 750, 249, 751), (914, 680, 201, 752), (913, 753, 200, 595), (912, 754, 250, 755), (911, 643, 153, 756), (505, 410, 199, 336), (504, 411, 251, 412), (115, 59, 678, 198, 251, 411), (503, 413, 95, 302), (502, 414, 252, 415), (199, 77, 677, 197, 252, 414), (194, 417, 253, 196, 592, 76), (501, 416, 253, 417), (500, 375, 154, 418), (499, 419, 195, 335), (498, 420, 254, 421), (497, 379, 194, 422), (496, 423, 115, 311), (495, 424, 255, 425), (195, 76, 675, 193, 255, 424), (190, 427, 256, 192, 590, 75), (494, 426, 256, 427), (493, 371, 146, 428), (154, 430, 257, 191, 589, 58), (492, 429, 257, 430), (491, 378, 190, 431), (910, 757, 116, 545), (909, 758, 258, 759), (908, 672, 189, 760), (907, 761, 188, 587), (906, 762, 259, 763), (905, 646, 157, 764), (490, 432, 187, 334), (489, 433, 260, 434), (119, 63, 670, 186, 260, 433), (488, 435, 143, 369), (487, 436, 261, 437), (436, 438, 261), (904, 765, 184, 585), (903, 766, 262, 767), (902, 647, 158, 768), (486, 439, 183, 332), (485, 440, 263, 441), (95, 39, 668, 182, 263, 440), (484, 442, 119, 313), (483, 443, 264, 444), (183, 73, 667, 181, 264, 443), (901, 769, 180, 582), (900, 770, 265, 771), (899, 639, 145, 772), (898, 773, 179, 581), (897, 774, 266, 775), (896, 664, 178, 776), (895, 777, 120, 547), (894, 778, 267, 779), (893, 663, 177, 780), (892, 781, 176, 578), (891, 782, 268, 783), (890, 650, 161, 784), (889, 785, 175, 577), (888, 786, 269, 787), (887, 660, 174, 788), (482, 445, 139, 365), (37, 577, 175, 270, 446, 93), (175, 661, 71, 173, 447, 270), (886, 789, 172, 575), (885, 790, 271, 791), (884, 651, 162, 792), (883, 793, 171, 574), (882, 794, 272, 795), (881, 657, 170, 796), (880, 797, 123, 549), (879, 798, 273, 799), (878, 656, 169, 800), (166, 274, 448, 168, 69, 570), (52, 148, 449, 274, 166, 654), (481, 300, 92, 450), (877, 801, 167, 571), (876, 802, 275, 803), (875, 654, 166, 804), (874, 805, 124, 550), (873, 806, 276, 807), (872, 653, 165, 808), (165, 277, 451, 164, 68, 569), (69, 168, 452, 277, 165, 653), (480, 322, 132, 453), (871, 809, 163, 568), (870, 810, 278, 811), (869, 632, 122, 812), (479, 454, 99, 349), (71, 578, 176, 279, 455, 173), (176, 662, 65, 121, 456, 279), (868, 813, 160, 565), (867, 814, 280, 815), (866, 619, 105, 816), (865, 817, 159, 564), (864, 818, 281, 819), (863, 630, 118, 820), (478, 457, 103, 353), (74, 587, 188, 282, 458, 185), (188, 671, 61, 117, 459, 282), (862, 821, 156, 561), (861, 822, 283, 823), (860, 620, 106, 824), (859, 825, 155, 560), (858, 826, 284, 827), (857, 628, 114, 828), (856, 829, 135, 553), (855, 830, 285, 831), (854, 627, 113, 832), (201, 286, 460, 152, 56, 596), (78, 204, 461, 286, 201, 680), (477, 318, 128, 462), (853, 833, 151, 558), (852, 834, 287, 835), (851, 624, 110, 836), (850, 837, 136, 554), (849, 838, 288, 839), (848, 623, 109, 840), (213, 289, 463, 148, 52, 605), (81, 216, 464, 289, 213, 689), (476, 326, 140, 465), (847, 841, 147, 556), (846, 842, 290, 843), (845, 617, 94, 844), (475, 466, 91, 345), (83, 614, 224, 291, 467, 221), (224, 698, 37, 93, 468, 291), (474, 469, 87, 341), (471, 470, 292), (473, 330, 144, 472), (470, 473, 472, 292), (228, 384, 473, 470), (384, 48, 330, 473), (84, 228, 470, 471, 225), (338, 474, 341, 31), (225, 471, 474, 338), (471, 292, 469, 474), (337, 475, 345, 35), (221, 467, 475, 337), (467, 291, 466, 475), (464, 476, 465, 289), (216, 383, 476, 464), (383, 44, 326, 476), (461, 477, 462, 286), (204, 381, 477, 461), (381, 32, 318, 477), (333, 478, 353, 47), (185, 458, 478, 333), (458, 282, 457, 478), (331, 479, 349, 43), (173, 455, 479, 331), (455, 279, 454, 479), (452, 480, 453, 277), (168, 377, 480, 452), (377, 36, 322, 480), (449, 481, 450, 274), (148, 372, 481, 449), (372, 11, 300, 481), (301, 482, 365, 10), (93, 446, 482, 301), (446, 270, 445, 482), (347, 483, 444, 97), (41, 332, 483, 347), (332, 183, 443, 483), (303, 484, 313, 13), (97, 444, 484, 303), (444, 264, 442, 484), (363, 485, 441, 137), (8, 302, 485, 363), (302, 95, 440, 485), (323, 486, 332, 41), (137, 441, 486, 323), (441, 263, 439, 486), (187, 74, 185, 438, 436), (339, 487, 437, 85), (29, 334, 487, 339), (334, 187, 436, 487), (293, 488, 369, 5), (85, 437, 488, 293), (437, 261, 435, 488), (355, 489, 434, 125), (13, 313, 489, 355), (313, 119, 433, 489), (315, 490, 334, 29), (125, 434, 490, 315), (434, 260, 432, 490), (429, 491, 431, 257), (130, 320, 491, 429), (320, 34, 378, 491), (375, 492, 430, 154), (18, 360, 492, 375), (360, 130, 429, 492), (426, 493, 428, 256), (90, 298, 493, 426), (298, 9, 371, 493), (378, 494, 427, 190), (34, 344, 494, 378), (344, 90, 426, 494), (351, 495, 425, 101), (45, 335, 495, 351), (335, 195, 424, 495), (307, 496, 311, 17), (101, 425, 496, 307), (425, 255, 423, 496), (420, 497, 422, 254), (142, 328, 497, 420), (328, 46, 379, 497), (367, 498, 421, 141), (4, 368, 498, 367), (368, 142, 420, 498), (327, 499, 335, 45), (141, 421, 499, 327), (421, 254, 419, 499), (416, 500, 418, 253), (102, 308, 500, 416), (308, 18, 375, 500), (379, 501, 417, 194), (46, 352, 501, 379), (352, 102, 416, 501), (343, 502, 415, 89), (33, 336, 502, 343), (336, 199, 414, 502), (297, 503, 302, 8), (89, 415, 503, 297), (415, 252, 413, 503), (359, 504, 412, 129), (17, 311, 504, 359), (311, 115, 411, 504), (319, 505, 336, 33), (129, 412, 505, 319), (412, 251, 410, 505), (407, 506, 409, 248), (126, 316, 506, 407), (316, 30, 380, 506), (373, 507, 408, 150), (14, 356, 507, 373), (356, 126, 407, 507), (404, 508, 406, 247), (86, 294, 508, 404), (294, 7, 296, 508), (380, 509, 405, 202), (30, 340, 509, 380), (340, 86, 404, 509), (202, 405, 403, 204, 78), (400, 510, 402, 245), (138, 324, 510, 400), (324, 42, 382, 510), (371, 511, 401, 146), (9, 364, 511, 371), (364, 138, 400, 511), (397, 512, 399, 244), (98, 304, 512, 397), (304, 14, 373, 512), (382, 513, 398, 206), (42, 348, 513, 382), (348, 98, 397, 513), (395, 514, 396, 238), (152, 374, 514, 395), (374, 16, 306, 514), (312, 515, 361, 19), (117, 392, 515, 312), (392, 234, 391, 515), (314, 516, 357, 15), (121, 389, 516, 314), (389, 231, 388, 516), (386, 517, 387, 229), (164, 376, 517, 386), (376, 20, 310, 517), (385, 518, 384, 228), (229, 387, 518, 385), (387, 104, 354, 518), (388, 519, 317, 127), (231, 390, 519, 388), (390, 225, 338, 519), (391, 520, 321, 131), (234, 393, 520, 391), (393, 221, 337, 520), (394, 521, 383, 216), (238, 396, 521, 394), (396, 100, 350, 521), (403, 522, 381, 204), (247, 406, 522, 403), (406, 88, 342, 522), (254, 422, 419), (435, 523, 329, 143), (261, 438, 523, 435), (438, 185, 333, 523), (445, 524, 325, 139), (270, 447, 524, 445), (447, 173, 331, 524), (448, 525, 377, 168), (274, 450, 525, 448), (450, 92, 346, 525), (451, 526, 376, 164), (277, 453, 526, 451), (453, 132, 362, 526), (454, 527, 305, 99), (279, 456, 527, 454), (456, 121, 314, 527), (457, 528, 309, 103), (282, 459, 528, 457), (459, 117, 312, 528), (460, 529, 374, 152), (286, 462, 529, 460), (462, 128, 358, 529), (463, 530, 372, 148), (289, 465, 530, 463), (465, 140, 366, 530), (466, 531, 299, 91), (291, 468, 531, 466), (468, 93, 301, 531), (469, 532, 295, 87), (292, 472, 532, 469), (472, 144, 370, 532), (842, 845, 844, 290), (220, 695, 845, 842), (695, 38, 617, 845), (692, 846, 843, 217), (82, 611, 846, 692), (611, 220, 842, 846), (608, 847, 556, 51), (217, 843, 847, 608), (843, 290, 841, 847), (838, 848, 840, 288), (212, 688, 848, 838), (688, 53, 623, 848), (685, 849, 839, 209), (80, 604, 849, 685), (604, 212, 838, 849), (601, 850, 554, 40), (209, 839, 850, 601), (839, 288, 837, 850), (834, 851, 836, 287), (208, 684, 851, 834), (684, 54, 624, 851), (682, 852, 835, 205), (79, 600, 852, 682), (600, 208, 834, 852), (598, 853, 558, 55), (205, 835, 853, 598), (835, 287, 833, 853), (830, 854, 832, 285), (200, 679, 854, 830), (679, 57, 627, 854), (677, 855, 831, 197), (77, 595, 855, 677), (595, 200, 830, 855), (593, 856, 553, 39), (197, 831, 856, 593), (831, 285, 829, 856), (826, 857, 828, 284), (196, 676, 857, 826), (676, 58, 628, 857), (675, 858, 827, 193), (76, 592, 858, 675), (592, 196, 826, 858), (591, 859, 560, 59), (193, 827, 859, 591), (827, 284, 825, 859), (822, 860, 824, 283), (192, 674, 860, 822), (674, 50, 620, 860), (672, 861, 823, 189), (75, 590, 861, 672), (590, 192, 822, 861), (588, 862, 561, 60), (189, 823, 862, 588), (823, 283, 821, 862), (818, 863, 820, 281), (184, 669, 863, 818), (669, 62, 630, 863), (667, 864, 819, 181), (73, 585, 864, 667), (585, 184, 818, 864), (583, 865, 564, 63), (181, 819, 865, 583), (819, 281, 817, 865), (814, 866, 816, 280), (180, 666, 866, 814), (666, 49, 619, 866), (663, 867, 815, 177), (72, 582, 867, 663), (582, 180, 814, 867), (579, 868, 565, 64), (177, 815, 868, 579), (815, 280, 813, 868), (810, 869, 812, 278), (172, 659, 869, 810), (659, 66, 632, 869), (656, 870, 811, 169), (70, 575, 870, 656), (575, 172, 810, 870), (572, 871, 568, 67), (169, 811, 871, 572), (811, 278, 809, 871), (806, 872, 808, 276), (167, 655, 872, 806), (655, 69, 653, 872), (632, 873, 807, 122), (66, 571, 873, 632), (571, 167, 806, 873), (548, 874, 550, 28), (122, 807, 874, 548), (807, 276, 805, 874), (802, 875, 804, 275), (108, 622, 875, 802), (622, 52, 654, 875), (651, 876, 803, 162), (24, 538, 876, 651), (538, 108, 802, 876), (567, 877, 571, 66), (162, 803, 877, 567), (803, 275, 801, 877), (798, 878, 800, 273), (171, 658, 878, 798), (658, 70, 656, 878), (619, 879, 799, 105), (49, 574, 879, 619), (574, 171, 798, 879), (535, 880, 549, 21), (105, 799, 880, 535), (799, 273, 797, 880), (794, 881, 796, 272), (96, 618, 881, 794), (618, 40, 657, 881), (639, 882, 795, 145), (12, 534, 882, 639), (534, 96, 794, 882), (555, 883, 574, 49), (145, 795, 883, 555), (795, 272, 793, 883), (790, 884, 792, 271), (136, 638, 884, 790), (638, 24, 651, 884), (657, 885, 791, 170), (40, 554, 885, 657), (554, 136, 790, 885), (573, 886, 575, 70), (170, 791, 886, 573), (791, 271, 789, 886), (786, 887, 788, 269), (123, 633, 887, 786), (633, 67, 660, 887), (635, 888, 787, 133), (21, 549, 888, 635), (549, 123, 786, 888), (551, 889, 577, 37), (133, 787, 889, 551), (787, 269, 785, 889), (782, 890, 784, 268), (163, 652, 890, 782), (652, 28, 650, 890), (660, 891, 783, 174), (67, 568, 891, 660), (568, 163, 782, 891), (576, 892, 578, 71), (174, 783, 892, 576), (783, 268, 781, 892), (778, 893, 780, 267), (179, 665, 893, 778), (665, 72, 663, 893), (630, 894, 779, 118), (62, 581, 894, 630), (581, 179, 778, 894), (546, 895, 547, 27), (118, 779, 895, 546), (779, 267, 777, 895), (774, 896, 776, 266), (107, 621, 896, 774), (621, 51, 664, 896), (647, 897, 775, 158), (23, 537, 897, 647), (537, 107, 774, 897), (563, 898, 581, 62), (158, 775, 898, 563), (775, 266, 773, 898), (770, 899, 772, 265), (147, 640, 899, 770), (640, 12, 639, 899), (664, 900, 771, 178), (51, 556, 900, 664), (556, 147, 770, 900), (580, 901, 582, 72), (178, 771, 901, 580), (771, 265, 769, 901), (766, 902, 768, 262), (135, 637, 902, 766), (637, 23, 647, 902), (668, 903, 767, 182), (39, 553, 903, 668), (553, 135, 766, 903), (584, 904, 585, 73), (182, 767, 904, 584), (767, 262, 765, 904), (762, 905, 764, 259), (159, 648, 905, 762), (648, 27, 646, 905), (670, 906, 763, 186), (63, 564, 906, 670), (564, 159, 762, 906), (586, 907, 587, 74), (186, 763, 907, 586), (763, 259, 761, 907), (758, 908, 760, 258), (191, 673, 908, 758), (673, 75, 672, 908), (628, 909, 759, 114), (58, 589, 909, 628), (589, 191, 758, 909), (544, 910, 545, 26), (114, 759, 910, 544), (759, 258, 757, 910), (754, 911, 756, 250), (155, 644, 911, 754), (644, 26, 643, 911), (678, 912, 755, 198), (59, 560, 912, 678), (560, 155, 754, 912), (594, 913, 595, 77), (198, 755, 913, 594), (755, 250, 753, 913), (750, 914, 752, 249), (203, 681, 914, 750), (681, 78, 680, 914), (624, 915, 751, 110), (54, 597, 915, 624), (597, 203, 750, 915), (540, 916, 542, 25), (110, 751, 916, 540), (751, 249, 749, 916), (746, 917, 748, 246), (207, 683, 917, 746), (683, 79, 682, 917), (620, 918, 747, 106), (50, 599, 918, 620), (599, 207, 746, 918), (536, 919, 541, 22), (106, 747, 919, 536), (747, 246, 745, 919), (742, 920, 744, 243), (211, 687, 920, 742), (687, 80, 685, 920), (617, 921, 743, 94), (38, 603, 921, 617), (603, 211, 742, 921), (533, 922, 534, 12), (94, 743, 922, 533), (743, 243, 741, 922), (738, 923, 740, 242), (111, 625, 923, 738), (625, 55, 686, 923), (636, 924, 739, 134), (22, 541, 924, 636), (541, 111, 738, 924), (552, 925, 603, 38), (134, 739, 925, 552), (739, 242, 737, 925), (734, 926, 736, 241), (151, 642, 926, 734), (642, 25, 641, 926), (686, 927, 735, 210), (55, 558, 927, 686), (558, 151, 734, 927), (602, 928, 604, 80), (210, 735, 928, 602), (735, 241, 733, 928), (730, 929, 732, 240), (215, 691, 929, 730), (691, 81, 689, 929), (623, 930, 731, 109), (53, 607, 930, 623), (607, 215, 730, 930), (539, 931, 538, 24), (109, 731, 931, 539), (731, 240, 729, 931), (726, 932, 728, 239), (112, 626, 932, 726), (626, 56, 690, 932), (641, 933, 727, 149), (25, 542, 933, 641), (542, 112, 726, 933), (557, 934, 607, 53), (149, 727, 934, 557), (727, 239, 725, 934), (722, 935, 724, 237), (219, 694, 935, 722), (694, 82, 692, 935), (627, 936, 723, 113), (57, 610, 936, 627), (610, 219, 722, 936), (543, 937, 537, 23), (113, 723, 937, 543), (723, 237, 721, 937), (718, 938, 720, 236), (116, 629, 938, 718), (629, 60, 693, 938), (643, 939, 719, 153), (26, 545, 939, 643), (545, 116, 718, 939), (559, 940, 610, 57), (153, 719, 940, 559), (719, 236, 717, 940), (714, 941, 716, 235), (156, 645, 941, 714), (645, 22, 636, 941), (693, 942, 715, 218), (60, 561, 942, 693), (561, 156, 714, 942), (609, 943, 611, 82), (218, 715, 943, 609), (715, 235, 713, 943), (710, 944, 712, 233), (120, 631, 944, 710), (631, 64, 696, 944), (646, 945, 711, 157), (27, 547, 945, 646), (547, 120, 710, 945), (562, 946, 613, 61), (157, 711, 946, 562), (711, 233, 709, 946), (706, 947, 708, 232), (160, 649, 947, 706), (649, 21, 635, 947), (696, 948, 707, 222), (64, 565, 948, 696), (565, 160, 706, 948), (612, 949, 614, 83), (222, 707, 949, 612), (707, 232, 705, 949), (702, 950, 704, 230), (124, 634, 950, 702), (634, 68, 699, 950), (650, 951, 703, 161), (28, 550, 951, 650), (550, 124, 702, 951), (566, 952, 616, 65), (161, 703, 952, 566), (703, 230, 701, 952), (701, 953, 700, 227), (230, 704, 953, 701), (704, 226, 615, 953), (705, 954, 698, 224), (232, 708, 954, 705), (708, 133, 551, 954), (709, 955, 697, 223), (233, 712, 955, 709), (712, 222, 612, 955), (713, 956, 695, 220), (235, 716, 956, 713), (716, 134, 552, 956), (717, 957, 694, 219), (236, 720, 957, 717), (720, 218, 609, 957), (721, 958, 621, 107), (237, 724, 958, 721), (724, 217, 608, 958), (725, 959, 691, 215), (239, 728, 959, 725), (728, 214, 606, 959), (729, 960, 622, 108), (240, 732, 960, 729), (732, 213, 605, 960), (733, 961, 688, 212), (241, 736, 961, 733), (736, 149, 557, 961), (737, 962, 687, 211), (242, 740, 962, 737), (740, 210, 602, 962), (741, 963, 618, 96), (243, 744, 963, 741), (744, 209, 601, 963), (745, 964, 625, 111), (246, 748, 964, 745), (748, 205, 598, 964), (749, 965, 626, 112), (249, 752, 965, 749), (752, 201, 596, 965), (753, 966, 679, 200), (250, 756, 966, 753), (756, 153, 559, 966), (757, 967, 629, 116), (258, 760, 967, 757), (760, 189, 588, 967), (761, 968, 671, 188), (259, 764, 968, 761), (764, 157, 562, 968), (765, 969, 669, 184), (262, 768, 969, 765), (768, 158, 563, 969), (769, 970, 666, 180), (265, 772, 970, 769), (772, 145, 555, 970), (773, 971, 665, 179), (266, 776, 971, 773), (776, 178, 580, 971), (777, 972, 631, 120), (267, 780, 972, 777), (780, 177, 579, 972), (781, 973, 662, 176), (268, 784, 973, 781), (784, 161, 566, 973), (785, 974, 661, 175), (269, 788, 974, 785), (788, 174, 576, 974), (789, 975, 659, 172), (271, 792, 975, 789), (792, 162, 567, 975), (793, 976, 658, 171), (272, 796, 976, 793), (796, 170, 573, 976), (797, 977, 633, 123), (273, 800, 977, 797), (800, 169, 572, 977), (801, 978, 655, 167), (275, 804, 978, 801), (804, 166, 570, 978), (805, 979, 634, 124), (276, 808, 979, 805), (808, 165, 569, 979), (809, 980, 652, 163), (278, 812, 980, 809), (812, 122, 548, 980), (813, 981, 649, 160), (280, 816, 981, 813), (816, 105, 535, 981), (817, 982, 648, 159), (281, 820, 982, 817), (820, 118, 546, 982), (821, 983, 645, 156), (283, 824, 983, 821), (824, 106, 536, 983), (825, 984, 644, 155), (284, 828, 984, 825), (828, 114, 544, 984), (829, 985, 637, 135), (285, 832, 985, 829), (832, 113, 543, 985), (833, 986, 642, 151), (287, 836, 986, 833), (836, 110, 540, 986), (837, 987, 638, 136), (288, 840, 987, 837), (840, 109, 539, 987), (841, 988, 640, 147), (290, 844, 988, 841), (844, 94, 533, 988), (989, 990, 992, 991), (991, 992, 996, 995), (995, 996, 994, 993), (993, 994, 990, 989), (991, 995, 993, 989), (996, 992, 990, 994)])
me_cube.materials.append(mat_material)
me_cube.use_remesh_preserve_volume = False
me_cube.use_remesh_preserve_attributes = False
me_cube.use_mirror_vertex_groups = False
me_cube.update()

# ---- objects
ob_cube = bpy.data.objects.new('Cube', me_cube)

# ---- transforms, parenting, visibility, modifiers, constraints
ob_cube.location = (0.0, 0.0, 0.9772)
ob_cube.scale = (5.938, 7.017, 1.0)
ob_cube.lock_rotations_4d = False
ob_cube.empty_display_type = 'ARROWS'
ob_cube.lineart.crease_threshold = 0.0

# ---- collection membership
col_collection_1.objects.link(ob_cube)

# ---- scene / render settings (as saved in the file)
scene.frame_start = 1; scene.frame_end = 250; scene.frame_set(1)
scene.render.engine = 'BLENDER_EEVEE_NEXT'
scene.render.resolution_percentage = 50
scene.render.dither_intensity = 0.0
scene.cycles.use_denoising = False
scene.cycles.samples = 128
scene.cycles.sampling_pattern = 'TABULATED_SOBOL'
scene.cycles.light_sampling_threshold = 0.0
scene.cycles.use_adaptive_sampling = False
scene.cycles.use_light_tree = False
scene.cycles.blur_glossy = 0.0
scene.cycles.sample_clamp_indirect = 0.0
scene.view_settings.view_transform = 'Standard'
bpy.context.view_layer.update()

# ---- added for rendering (the .blend has no active camera and no usable light): camera, sun
cam_auto = bpy.data.cameras.new('AutoCamera')
cam_auto.lens = 50.0
cam_auto.sensor_width = 36.0
cam_auto.clip_end = 1000.0
ob_auto_camera = bpy.data.objects.new('AutoCamera', cam_auto)
scene.collection.objects.link(ob_auto_camera)
ob_auto_camera.location = (19.9882, -23.9859, 21.6412)
ob_auto_camera.rotation_euler = (1.09748, -7.21219e-08, 0.694738)
scene.camera = ob_auto_camera
light_auto_sun = bpy.data.lights.new('AutoSun', 'SUN')
light_auto_sun.energy = 3.0
light_auto_sun.angle = 0.0523599
ob_auto_sun = bpy.data.objects.new('AutoSun', light_auto_sun)
scene.collection.objects.link(ob_auto_sun)
ob_auto_sun.rotation_euler = (0.872665, 0.174533, 0.523599)
bpy.context.view_layer.update()
